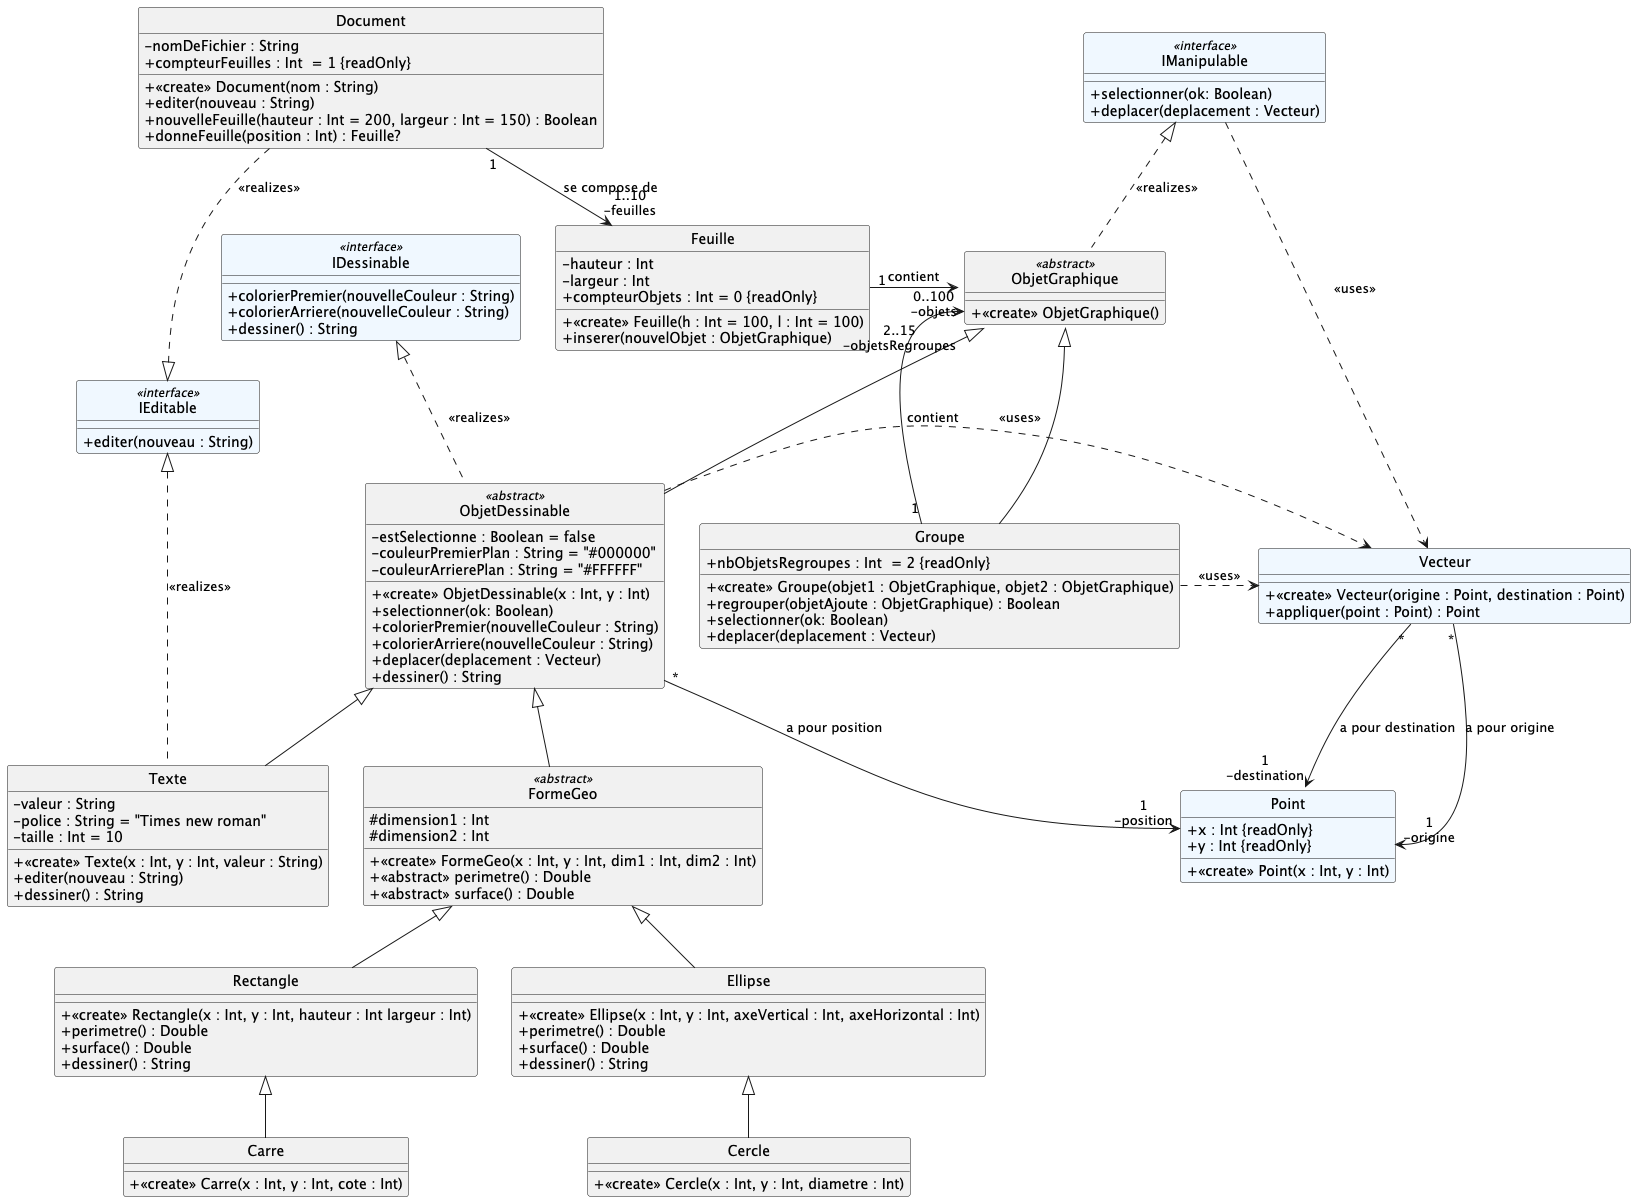

The diagram above was rendered by PlantUML. Its source (embedded in the PNG):
@startuml

hide circle
'skinparam monochrome true
skinparam classAttributeIconSize 0
skinparam backgroundcolor white
'skinparam groupInheritance 2

class Document {
    - nomDeFichier : String
    + compteurFeuilles : Int  = 1 {readOnly}
    + <<create>> Document(nom : String)
    + editer(nouveau : String)
    + nouvelleFeuille(hauteur : Int = 200, largeur : Int = 150) : Boolean
    + donneFeuille(position : Int) : Feuille?
}

class Feuille {
    - hauteur : Int
    - largeur : Int
    + compteurObjets : Int = 0 {readOnly}
    + <<create>> Feuille(h : Int = 100, l : Int = 100)
    + inserer(nouvelObjet : ObjetGraphique)
}

class ObjetGraphique <<abstract>> {
 + <<create>> ObjetGraphique()
}

class Groupe {
 + nbObjetsRegroupes : Int  = 2 {readOnly}
 + <<create>> Groupe(objet1 : ObjetGraphique, objet2 : ObjetGraphique)
 + regrouper(objetAjoute : ObjetGraphique) : Boolean
 + selectionner(ok: Boolean)
 + deplacer(deplacement : Vecteur)
}


class IManipulable <<interface>> #aliceBlue {
    + selectionner(ok: Boolean)
    + deplacer(deplacement : Vecteur)
}

class Point #aliceBlue {
    + x : Int {readOnly}
    + y : Int {readOnly}
    + <<create>> Point(x : Int, y : Int)
}

class Vecteur #aliceBlue {
    + <<create>> Vecteur(origine : Point, destination : Point)
    + appliquer(point : Point) : Point
}

Vecteur "*" --> "1\n-origine" Point::y : a pour origine
Vecteur "*" --> "1\n-destination" Point : a pour destination

class IDessinable <<interface>> #aliceBlue {
    + colorierPremier(nouvelleCouleur : String)
    + colorierArriere(nouvelleCouleur : String)
    + dessiner() : String
}


class ObjetDessinable <<abstract>> {
     - estSelectionne : Boolean = false
     - couleurPremierPlan : String = "#000000"
     - couleurArrierePlan : String = "#FFFFFF"
     + <<create>> ObjetDessinable(x : Int, y : Int)
     + selectionner(ok: Boolean)
     + colorierPremier(nouvelleCouleur : String)
     + colorierArriere(nouvelleCouleur : String)
     + deplacer(deplacement : Vecteur)
     + dessiner() : String
}

ObjetDessinable "*" --> "1\n-position" Point::x : a pour position

ObjetDessinable .> Vecteur : <<uses>>
Groupe .> Vecteur : <<uses>>
IManipulable .> Vecteur : <<uses>>

class Texte {
    - valeur : String
    - police : String = "Times new roman"
    - taille : Int = 10
    + <<create>> Texte(x : Int, y : Int, valeur : String)
    + editer(nouveau : String)
    + dessiner() : String
}


class IEditable <<interface>> #aliceBlue {
    + editer(nouveau : String)
}



class FormeGeo <<abstract>>  {
 # dimension1 : Int
 # dimension2 : Int
 + <<create>> FormeGeo(x : Int, y : Int, dim1 : Int, dim2 : Int)
 + <<abstract>> perimetre() : Double
 + <<abstract>> surface() : Double
}



class Rectangle {
+ <<create>> Rectangle(x : Int, y : Int, hauteur : Int largeur : Int)
+ perimetre() : Double
+ surface() : Double
+ dessiner() : String
}

class Carre {
+ <<create>> Carre(x : Int, y : Int, cote : Int)
}

class Ellipse {
+ <<create>> Ellipse(x : Int, y : Int, axeVertical : Int, axeHorizontal : Int)
+ perimetre() : Double
+ surface() : Double
+ dessiner() : String
}

class Cercle {
+ <<create>> Cercle(x : Int, y : Int, diametre : Int)
}

Document -[hidden]- IDessinable

Ellipse -up-|> FormeGeo
Cercle -up-|> Ellipse
Rectangle -up-|> FormeGeo
Carre -up-|> Rectangle
FormeGeo -up-|> ObjetDessinable
Texte -up-|> ObjetDessinable
ObjetDessinable -up-|> ObjetGraphique
Groupe --|> ObjetGraphique

Document "1" --> "1..10\n-feuilles" Feuille: se compose de
Feuille "1" -> "0..100\n-objets" ObjetGraphique : contient
ObjetGraphique::ObjetGraphique"2..15\n-objetsRegroupes" <-- "1" Groupe : contient

ObjetGraphique .up.|> IManipulable : <<realizes>>
Document ..|> IEditable : <<realizes>>
ObjetDessinable .up.|> IDessinable : <<realizes>>
Texte .up.|> IEditable : <<realizes>>









@enduml